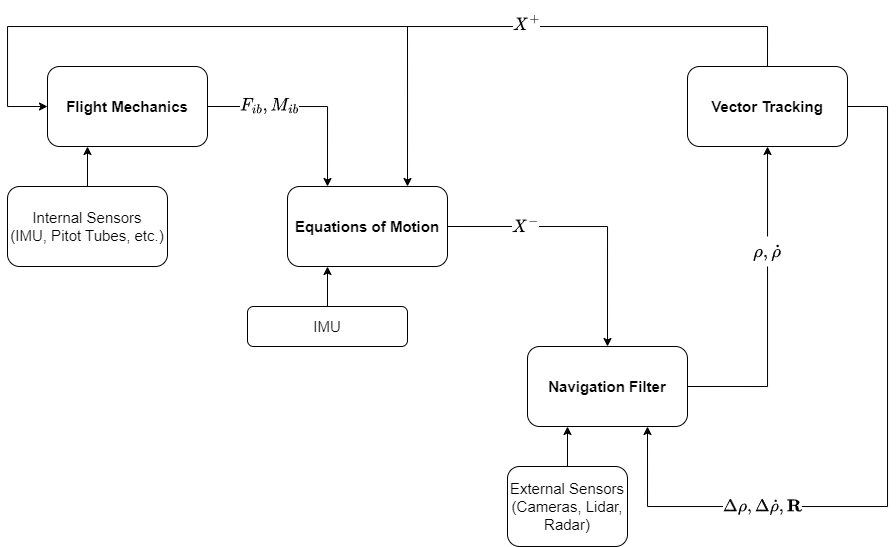

The diagram above was exported from draw.io. Its source (the exported page's mxGraphModel, read from the mxfile embedded in the PNG):
<mxGraphModel dx="1421" dy="815" grid="1" gridSize="10" guides="1" tooltips="1" connect="1" arrows="1" fold="1" page="1" pageScale="1" pageWidth="1100" pageHeight="850" math="1" shadow="0">
  <root>
    <mxCell id="0" />
    <mxCell id="1" parent="0" />
    <mxCell id="DMxUO3XCC8zJuXfa7PLE-17" style="edgeStyle=orthogonalEdgeStyle;rounded=0;orthogonalLoop=1;jettySize=auto;html=1;exitX=1;exitY=0.5;exitDx=0;exitDy=0;entryX=0.25;entryY=0;entryDx=0;entryDy=0;fontSize=15;" parent="1" source="DMxUO3XCC8zJuXfa7PLE-1" target="DMxUO3XCC8zJuXfa7PLE-2" edge="1">
      <mxGeometry relative="1" as="geometry" />
    </mxCell>
    <mxCell id="DMxUO3XCC8zJuXfa7PLE-20" value="$$F_{ib}, M_{ib}$$" style="edgeLabel;html=1;align=center;verticalAlign=middle;resizable=0;points=[];fontSize=15;fontStyle=1" parent="DMxUO3XCC8zJuXfa7PLE-17" vertex="1" connectable="0">
      <mxGeometry x="-0.3783" y="1" relative="1" as="geometry">
        <mxPoint as="offset" />
      </mxGeometry>
    </mxCell>
    <mxCell id="DMxUO3XCC8zJuXfa7PLE-1" value="Flight Mechanics" style="rounded=1;whiteSpace=wrap;html=1;fontSize=15;fontStyle=1" parent="1" vertex="1">
      <mxGeometry x="120" y="200" width="160" height="80" as="geometry" />
    </mxCell>
    <mxCell id="DMxUO3XCC8zJuXfa7PLE-5" style="edgeStyle=orthogonalEdgeStyle;rounded=0;orthogonalLoop=1;jettySize=auto;html=1;exitX=1;exitY=0.5;exitDx=0;exitDy=0;entryX=0.5;entryY=0;entryDx=0;entryDy=0;fontSize=15;" parent="1" source="DMxUO3XCC8zJuXfa7PLE-2" target="DMxUO3XCC8zJuXfa7PLE-3" edge="1">
      <mxGeometry relative="1" as="geometry" />
    </mxCell>
    <mxCell id="DMxUO3XCC8zJuXfa7PLE-22" value="$$X^-$$" style="edgeLabel;html=1;align=center;verticalAlign=middle;resizable=0;points=[];fontSize=15;fontStyle=1" parent="DMxUO3XCC8zJuXfa7PLE-5" vertex="1" connectable="0">
      <mxGeometry x="-0.4448" relative="1" as="geometry">
        <mxPoint as="offset" />
      </mxGeometry>
    </mxCell>
    <mxCell id="DMxUO3XCC8zJuXfa7PLE-18" style="edgeStyle=orthogonalEdgeStyle;rounded=0;orthogonalLoop=1;jettySize=auto;html=1;exitX=0.75;exitY=0;exitDx=0;exitDy=0;endArrow=none;endFill=0;startArrow=classic;startFill=1;fontSize=15;" parent="1" source="DMxUO3XCC8zJuXfa7PLE-2" edge="1">
      <mxGeometry relative="1" as="geometry">
        <mxPoint x="480" y="160" as="targetPoint" />
      </mxGeometry>
    </mxCell>
    <mxCell id="DMxUO3XCC8zJuXfa7PLE-2" value="Equations of Motion" style="rounded=1;whiteSpace=wrap;html=1;fontSize=15;fontStyle=1" parent="1" vertex="1">
      <mxGeometry x="360" y="320" width="160" height="80" as="geometry" />
    </mxCell>
    <mxCell id="DMxUO3XCC8zJuXfa7PLE-13" style="edgeStyle=orthogonalEdgeStyle;rounded=0;orthogonalLoop=1;jettySize=auto;html=1;exitX=1;exitY=0.5;exitDx=0;exitDy=0;fontSize=15;" parent="1" source="DMxUO3XCC8zJuXfa7PLE-3" target="DMxUO3XCC8zJuXfa7PLE-12" edge="1">
      <mxGeometry relative="1" as="geometry" />
    </mxCell>
    <mxCell id="NBNHPBA4AqG2_FyDBwiD-1" style="edgeStyle=orthogonalEdgeStyle;rounded=0;orthogonalLoop=1;jettySize=auto;html=1;exitX=0.75;exitY=1;exitDx=0;exitDy=0;entryX=1;entryY=0.5;entryDx=0;entryDy=0;startArrow=classic;startFill=1;endArrow=none;endFill=0;" edge="1" parent="1" source="DMxUO3XCC8zJuXfa7PLE-3" target="DMxUO3XCC8zJuXfa7PLE-12">
      <mxGeometry relative="1" as="geometry">
        <Array as="points">
          <mxPoint x="720" y="640" />
          <mxPoint x="960" y="640" />
          <mxPoint x="960" y="240" />
        </Array>
      </mxGeometry>
    </mxCell>
    <mxCell id="NBNHPBA4AqG2_FyDBwiD-2" value="&lt;font style=&quot;font-size: 15px;&quot;&gt;$$\Delta\rho,\Delta\dot{\rho},\mathbf{R}$$&lt;/font&gt;" style="edgeLabel;html=1;align=center;verticalAlign=middle;resizable=0;points=[];" vertex="1" connectable="0" parent="NBNHPBA4AqG2_FyDBwiD-1">
      <mxGeometry x="-0.4891" relative="1" as="geometry">
        <mxPoint as="offset" />
      </mxGeometry>
    </mxCell>
    <mxCell id="DMxUO3XCC8zJuXfa7PLE-3" value="Navigation Filter" style="rounded=1;whiteSpace=wrap;html=1;fontSize=15;fontStyle=1" parent="1" vertex="1">
      <mxGeometry x="600" y="480" width="160" height="80" as="geometry" />
    </mxCell>
    <mxCell id="DMxUO3XCC8zJuXfa7PLE-10" style="edgeStyle=orthogonalEdgeStyle;rounded=0;orthogonalLoop=1;jettySize=auto;html=1;exitX=0.5;exitY=0;exitDx=0;exitDy=0;entryX=0.25;entryY=1;entryDx=0;entryDy=0;fontSize=15;" parent="1" source="DMxUO3XCC8zJuXfa7PLE-6" target="DMxUO3XCC8zJuXfa7PLE-2" edge="1">
      <mxGeometry relative="1" as="geometry" />
    </mxCell>
    <mxCell id="DMxUO3XCC8zJuXfa7PLE-6" value="IMU" style="rounded=1;whiteSpace=wrap;html=1;fontSize=15;" parent="1" vertex="1">
      <mxGeometry x="320" y="440" width="160" height="40" as="geometry" />
    </mxCell>
    <mxCell id="DMxUO3XCC8zJuXfa7PLE-11" style="edgeStyle=orthogonalEdgeStyle;rounded=0;orthogonalLoop=1;jettySize=auto;html=1;exitX=0.5;exitY=0;exitDx=0;exitDy=0;entryX=0.25;entryY=1;entryDx=0;entryDy=0;fontSize=15;" parent="1" source="DMxUO3XCC8zJuXfa7PLE-7" target="DMxUO3XCC8zJuXfa7PLE-1" edge="1">
      <mxGeometry relative="1" as="geometry" />
    </mxCell>
    <mxCell id="DMxUO3XCC8zJuXfa7PLE-7" value="Internal Sensors&lt;br style=&quot;font-size: 15px;&quot;&gt;(IMU, Pitot Tubes, etc.)" style="rounded=1;whiteSpace=wrap;html=1;fontSize=15;" parent="1" vertex="1">
      <mxGeometry x="80" y="320" width="160" height="80" as="geometry" />
    </mxCell>
    <mxCell id="DMxUO3XCC8zJuXfa7PLE-9" style="edgeStyle=orthogonalEdgeStyle;rounded=0;orthogonalLoop=1;jettySize=auto;html=1;exitX=0.5;exitY=0;exitDx=0;exitDy=0;entryX=0.25;entryY=1;entryDx=0;entryDy=0;fontSize=15;" parent="1" source="DMxUO3XCC8zJuXfa7PLE-8" target="DMxUO3XCC8zJuXfa7PLE-3" edge="1">
      <mxGeometry relative="1" as="geometry" />
    </mxCell>
    <mxCell id="DMxUO3XCC8zJuXfa7PLE-8" value="External Sensors&lt;br style=&quot;font-size: 15px;&quot;&gt;(Cameras, Lidar, Radar)" style="rounded=1;whiteSpace=wrap;html=1;fontSize=15;" parent="1" vertex="1">
      <mxGeometry x="580" y="600" width="120" height="80" as="geometry" />
    </mxCell>
    <mxCell id="DMxUO3XCC8zJuXfa7PLE-14" style="edgeStyle=orthogonalEdgeStyle;rounded=0;orthogonalLoop=1;jettySize=auto;html=1;exitX=0.5;exitY=0;exitDx=0;exitDy=0;entryX=0;entryY=0.5;entryDx=0;entryDy=0;fontSize=15;" parent="1" source="DMxUO3XCC8zJuXfa7PLE-12" target="DMxUO3XCC8zJuXfa7PLE-1" edge="1">
      <mxGeometry relative="1" as="geometry">
        <Array as="points">
          <mxPoint x="840" y="160" />
          <mxPoint x="80" y="160" />
          <mxPoint x="80" y="240" />
        </Array>
      </mxGeometry>
    </mxCell>
    <mxCell id="DMxUO3XCC8zJuXfa7PLE-12" value="Vector Tracking" style="rounded=1;whiteSpace=wrap;html=1;fontSize=15;fontStyle=1" parent="1" vertex="1">
      <mxGeometry x="760" y="200" width="160" height="80" as="geometry" />
    </mxCell>
    <mxCell id="DMxUO3XCC8zJuXfa7PLE-24" value="$$\rho ,\dot{\rho}$$" style="text;html=1;strokeColor=none;fillColor=default;align=center;verticalAlign=middle;whiteSpace=wrap;rounded=0;fontSize=16;fontStyle=1" parent="1" vertex="1">
      <mxGeometry x="770" y="370" width="140" height="30" as="geometry" />
    </mxCell>
    <mxCell id="DMxUO3XCC8zJuXfa7PLE-25" value="$$X^+$$" style="edgeLabel;html=1;align=center;verticalAlign=middle;resizable=0;points=[];fontSize=15;fontStyle=1" parent="1" vertex="1" connectable="0">
      <mxGeometry x="590.004284475661" y="150.00387507310757" as="geometry">
        <mxPoint x="9" y="8" as="offset" />
      </mxGeometry>
    </mxCell>
  </root>
</mxGraphModel>